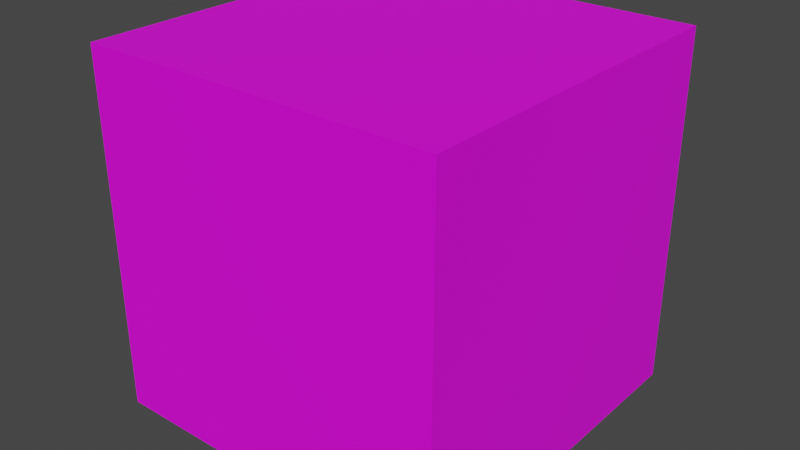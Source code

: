 # Source: cube.blend  (saved by Blender 3.6.13; exported with 4.5.12 LTS)
import bpy
from mathutils import Matrix  # noqa: F401  (used for matrix-valued properties, if any)

bpy.ops.wm.read_factory_settings(use_empty=True)
scene = bpy.context.scene
scene.name = 'Scene'

# ---- images (referenced by path relative to the original .blend; pixels are not part of the script)
import os
ASSET_DIR = os.environ.get("B2B_ASSET_DIR", "")  # directory of the original .blend (textures are referenced by path, not embedded)
HERE = os.path.dirname(os.path.abspath(__file__))  # packed textures are extracted next to this script under _unpacked/

def load_image(name, relpath, width, height, colorspace="sRGB"):
    """Load a texture the original file referenced (path relative to the .blend, or extracted next to this script)."""
    p = next((c for c in (os.path.join(HERE, relpath), os.path.join(ASSET_DIR, relpath)) if relpath and os.path.exists(c)), "")
    if p:
        img = bpy.data.images.load(p, check_existing=True)
        img.name = name
    else:  # same state as the original file: an image datablock whose file is absent (Cycles renders it pink)
        img = bpy.data.images.new(name, width, height)
        img.source = "FILE"
        img.filepath = "//" + (relpath or name)
    img.colorspace_settings.name = colorspace
    return img
img_axis_cube_png = load_image('axis_cube.png', 'axis_cube.png', 1024, 1024, 'sRGB')

# ---- materials (node trees are filled in below, after node groups)
mat_material = bpy.data.materials.new('Material')
mat_material.use_transparent_shadow = False

# ---- material node trees
mat_material.use_nodes = True; mat_material.node_tree.nodes.clear()
_N = mat_material.node_tree.nodes; _L = mat_material.node_tree.links
n0 = _N.new('ShaderNodeBsdfPrincipled'); n0.name = 'Principled BSDF'; n0.location = (10, 300)
n0.distribution = 'GGX'
n0.subsurface_method = 'RANDOM_WALK_SKIN'
n0.inputs[3].default_value = 1.45
n0.inputs[27].default_value = (0.0, 0.0, 0.0, 1.0)
n0.inputs[28].default_value = 1.0
n1 = _N.new('ShaderNodeOutputMaterial'); n1.name = 'Material Output'; n1.location = (300, 300)
n2 = _N.new('ShaderNodeTexImage'); n2.name = 'Image Texture'; n2.location = (-280, 280)
n2.image = img_axis_cube_png
n2.interpolation = 'Closest'
_L.new(n0.outputs[0], n1.inputs[0])
_L.new(n2.outputs[0], n0.inputs[0])
n1.is_active_output = True

# ---- world
world_world = bpy.data.worlds.new('World'); scene.world = world_world
world_world.use_nodes = True; world_world.node_tree.nodes.clear()
_N = world_world.node_tree.nodes; _L = world_world.node_tree.links
n0 = _N.new('ShaderNodeOutputWorld'); n0.name = 'World Output'; n0.location = (300, 300)
n1 = _N.new('ShaderNodeBackground'); n1.name = 'Background'; n1.location = (10, 300)
n1.inputs[0].default_value = (0.05088, 0.05088, 0.05088, 1.0)
_L.new(n1.outputs[0], n0.inputs[0])
n0.is_active_output = True
world_world.color = (0.05088, 0.05088, 0.05088)
world_world.use_sun_shadow = False
world_world.sun_shadow_jitter_overblur = 0.0

# ---- meshes
me_cube = bpy.data.meshes.new('Cube')
me_cube.from_pydata([(1.0, 1.0, 1.0), (1.0, 1.0, 0.0), (1.0, 0.0, 1.0), (1.0, 0.0, 0.0), (0.0, 1.0, 1.0), (0.0, 1.0, 0.0), (0.0, 0.0, 1.0), (0.0, 0.0, 0.0)], [], [(0, 4, 6, 2), (3, 2, 6, 7), (7, 6, 4, 5), (5, 1, 3, 7), (1, 0, 2, 3), (5, 4, 0, 1)])
_uv = me_cube.uv_layers.new(name='UVMap')
_uv.uv.foreach_set('vector', [0.5, 0.9998, 0.25, 0.9998, 0.25, 0.5002, 0.5, 0.5002, 0.75, 0.0001997, 0.75, 0.4998, 0.5002, 0.4998, 0.5002, 0.0001999, 0.2499, 0.0001999, 0.2499, 0.4998, -4.993e-05, 0.4998, -4.995e-05, 0.0001997, 0.2502, 0.0001, 0.4998, 9.99e-05, 0.4998, 0.4999, 0.2502, 0.4999, 0.2498, 0.5, 0.2498, 0.9998, 0.0001999, 0.9998, 0.0001998, 0.5, 0.75, 0.5002, 0.75, 1.0, 0.5002, 1.0, 0.5002, 0.5002])
me_cube.materials.append(mat_material)
me_cube.use_mirror_vertex_groups = False
me_cube.update()

# ---- objects
ob_cube = bpy.data.objects.new('Cube', me_cube)

# ---- transforms, parenting, visibility, modifiers, constraints
ob_cube.location = (0.0, 0.0, 0.0)
ob_cube.lock_rotations_4d = False
ob_cube.empty_display_type = 'ARROWS'
ob_cube.lineart.crease_threshold = 0.0

# ---- collection membership
scene.collection.objects.link(ob_cube)

# ---- scene / render settings (as saved in the file)
scene.frame_start = 1; scene.frame_end = 250; scene.frame_set(1)
scene.render.engine = 'BLENDER_EEVEE_NEXT'
scene.cycles.sampling_pattern = 'TABULATED_SOBOL'
scene.view_settings.view_transform = 'Filmic'
bpy.context.view_layer.update()

# ---- added for rendering (the .blend has no active camera and no usable light): camera, sun
cam_auto = bpy.data.cameras.new('AutoCamera')
cam_auto.lens = 50.0
cam_auto.sensor_width = 36.0
cam_auto.clip_end = 1000.0
ob_auto_camera = bpy.data.objects.new('AutoCamera', cam_auto)
scene.collection.objects.link(ob_auto_camera)
ob_auto_camera.location = (2.10254, -1.42304, 1.78203)
ob_auto_camera.rotation_euler = (1.09748, -7.21219e-08, 0.694738)
scene.camera = ob_auto_camera
light_auto_sun = bpy.data.lights.new('AutoSun', 'SUN')
light_auto_sun.energy = 3.0
light_auto_sun.angle = 0.0523599
ob_auto_sun = bpy.data.objects.new('AutoSun', light_auto_sun)
scene.collection.objects.link(ob_auto_sun)
ob_auto_sun.rotation_euler = (0.872665, 0.174533, 0.523599)
bpy.context.view_layer.update()

